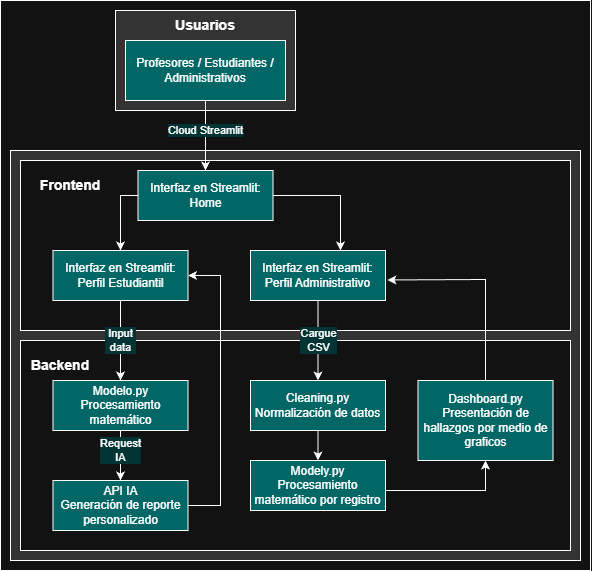

The diagram above was exported from draw.io. Its source (the exported page's mxGraphModel, read from the mxfile embedded in the PNG):
<mxGraphModel dx="1090" dy="661" grid="1" gridSize="10" guides="1" tooltips="1" connect="1" arrows="1" fold="1" page="1" pageScale="1" pageWidth="827" pageHeight="1169" math="0" shadow="0">
  <root>
    <mxCell id="0" />
    <mxCell id="1" parent="0" />
    <mxCell id="iNkNdr_q4U8a_9PBY8gJ-49" connectable="0" parent="1" style="group" value="" vertex="1">
      <mxGeometry height="570" width="590" x="40" y="10" as="geometry" />
    </mxCell>
    <mxCell id="iNkNdr_q4U8a_9PBY8gJ-11" parent="iNkNdr_q4U8a_9PBY8gJ-49" style="rounded=0;whiteSpace=wrap;html=1;gradientColor=none;fillColor=#121212;" value="" vertex="1">
      <mxGeometry height="570" width="590" as="geometry" />
    </mxCell>
    <mxCell id="iNkNdr_q4U8a_9PBY8gJ-15" parent="iNkNdr_q4U8a_9PBY8gJ-49" style="rounded=0;whiteSpace=wrap;html=1;fillColor=#333333;" value="" vertex="1">
      <mxGeometry height="410" width="570" x="10" y="150" as="geometry" />
    </mxCell>
    <mxCell id="iNkNdr_q4U8a_9PBY8gJ-17" parent="iNkNdr_q4U8a_9PBY8gJ-49" style="rounded=0;whiteSpace=wrap;html=1;fillColor=#121212;" value="" vertex="1">
      <mxGeometry height="170" width="550" x="20" y="160" as="geometry" />
    </mxCell>
    <mxCell id="iNkNdr_q4U8a_9PBY8gJ-18" connectable="0" parent="iNkNdr_q4U8a_9PBY8gJ-49" style="group" value="" vertex="1">
      <mxGeometry height="100" width="180" x="115" y="10" as="geometry" />
    </mxCell>
    <mxCell id="iNkNdr_q4U8a_9PBY8gJ-12" parent="iNkNdr_q4U8a_9PBY8gJ-18" style="rounded=0;whiteSpace=wrap;html=1;fillColor=#333333;" value="" vertex="1">
      <mxGeometry height="100" width="180" as="geometry" />
    </mxCell>
    <mxCell id="iNkNdr_q4U8a_9PBY8gJ-13" parent="iNkNdr_q4U8a_9PBY8gJ-18" style="rounded=0;whiteSpace=wrap;html=1;fillColor=#006666;" value="Profesores / Estudiantes / Administrativos" vertex="1">
      <mxGeometry height="60" width="160" x="10" y="30" as="geometry" />
    </mxCell>
    <mxCell id="iNkNdr_q4U8a_9PBY8gJ-14" parent="iNkNdr_q4U8a_9PBY8gJ-18" style="text;html=1;whiteSpace=wrap;strokeColor=none;fillColor=none;align=center;verticalAlign=middle;rounded=0;fontSize=14;" value="&lt;b&gt;Usuarios&lt;/b&gt;" vertex="1">
      <mxGeometry height="30" width="60" x="60" as="geometry" />
    </mxCell>
    <mxCell id="iNkNdr_q4U8a_9PBY8gJ-22" parent="iNkNdr_q4U8a_9PBY8gJ-49" style="text;html=1;whiteSpace=wrap;strokeColor=none;fillColor=none;align=center;verticalAlign=middle;rounded=0;fontSize=14;" value="&lt;b&gt;Frontend&lt;/b&gt;" vertex="1">
      <mxGeometry height="30" width="60" x="40" y="170" as="geometry" />
    </mxCell>
    <mxCell id="iNkNdr_q4U8a_9PBY8gJ-26" edge="1" parent="iNkNdr_q4U8a_9PBY8gJ-49" source="iNkNdr_q4U8a_9PBY8gJ-23" style="edgeStyle=orthogonalEdgeStyle;rounded=0;orthogonalLoop=1;jettySize=auto;html=1;exitX=1;exitY=0.5;exitDx=0;exitDy=0;" target="iNkNdr_q4U8a_9PBY8gJ-25" value="">
      <mxGeometry relative="1" as="geometry">
        <Array as="points">
          <mxPoint x="340" y="195" />
        </Array>
      </mxGeometry>
    </mxCell>
    <mxCell id="iNkNdr_q4U8a_9PBY8gJ-27" edge="1" parent="iNkNdr_q4U8a_9PBY8gJ-49" source="iNkNdr_q4U8a_9PBY8gJ-23" style="edgeStyle=orthogonalEdgeStyle;rounded=0;orthogonalLoop=1;jettySize=auto;html=1;entryX=0.5;entryY=0;entryDx=0;entryDy=0;exitX=0;exitY=0.5;exitDx=0;exitDy=0;" target="iNkNdr_q4U8a_9PBY8gJ-24" value="">
      <mxGeometry relative="1" as="geometry">
        <Array as="points">
          <mxPoint x="120" y="195" />
        </Array>
      </mxGeometry>
    </mxCell>
    <mxCell id="iNkNdr_q4U8a_9PBY8gJ-23" parent="iNkNdr_q4U8a_9PBY8gJ-49" style="rounded=0;whiteSpace=wrap;html=1;fillColor=#006666;" value="Interfaz en Streamlit:&lt;br&gt;Home" vertex="1">
      <mxGeometry height="50" width="135" x="137.5" y="170" as="geometry" />
    </mxCell>
    <mxCell id="iNkNdr_q4U8a_9PBY8gJ-24" parent="iNkNdr_q4U8a_9PBY8gJ-49" style="rounded=0;whiteSpace=wrap;html=1;fillColor=#006666;" value="Interfaz en Streamlit:&lt;br&gt;Perfil Estudiantil" vertex="1">
      <mxGeometry height="50" width="135" x="52.5" y="250" as="geometry" />
    </mxCell>
    <mxCell id="iNkNdr_q4U8a_9PBY8gJ-25" parent="iNkNdr_q4U8a_9PBY8gJ-49" style="rounded=0;whiteSpace=wrap;html=1;fillColor=#006666;" value="Interfaz en Streamlit:&lt;br&gt;Perfil Administrativo" vertex="1">
      <mxGeometry height="50" width="135" x="250" y="250" as="geometry" />
    </mxCell>
    <mxCell id="iNkNdr_q4U8a_9PBY8gJ-28" edge="1" parent="iNkNdr_q4U8a_9PBY8gJ-49" source="iNkNdr_q4U8a_9PBY8gJ-13" style="edgeStyle=orthogonalEdgeStyle;rounded=0;orthogonalLoop=1;jettySize=auto;html=1;labelBackgroundColor=#003333;" target="iNkNdr_q4U8a_9PBY8gJ-23" value="Cloud Streamlit">
      <mxGeometry relative="1" x="-0.1429" as="geometry">
        <mxPoint as="offset" />
      </mxGeometry>
    </mxCell>
    <mxCell id="iNkNdr_q4U8a_9PBY8gJ-29" parent="iNkNdr_q4U8a_9PBY8gJ-49" style="rounded=0;whiteSpace=wrap;html=1;fillColor=#121212;" value="" vertex="1">
      <mxGeometry height="210" width="550" x="20" y="340" as="geometry" />
    </mxCell>
    <mxCell id="iNkNdr_q4U8a_9PBY8gJ-30" parent="iNkNdr_q4U8a_9PBY8gJ-49" style="text;html=1;whiteSpace=wrap;strokeColor=none;fillColor=none;align=center;verticalAlign=middle;rounded=0;fontSize=14;" value="&lt;b&gt;Backend&lt;/b&gt;" vertex="1">
      <mxGeometry height="30" width="60" x="30" y="350" as="geometry" />
    </mxCell>
    <mxCell id="iNkNdr_q4U8a_9PBY8gJ-37" edge="1" parent="iNkNdr_q4U8a_9PBY8gJ-49" source="iNkNdr_q4U8a_9PBY8gJ-31" style="edgeStyle=orthogonalEdgeStyle;rounded=0;orthogonalLoop=1;jettySize=auto;html=1;labelBackgroundColor=#003333;" target="iNkNdr_q4U8a_9PBY8gJ-32" value="Request&lt;br&gt;IA">
      <mxGeometry relative="1" x="-0.2" as="geometry">
        <mxPoint as="offset" />
      </mxGeometry>
    </mxCell>
    <mxCell id="iNkNdr_q4U8a_9PBY8gJ-31" parent="iNkNdr_q4U8a_9PBY8gJ-49" style="rounded=0;whiteSpace=wrap;html=1;fillColor=#006666;" value="Modelo.py&lt;br&gt;Procesamiento matemático" vertex="1">
      <mxGeometry height="50" width="135" x="52.5" y="380" as="geometry" />
    </mxCell>
    <mxCell id="iNkNdr_q4U8a_9PBY8gJ-32" parent="iNkNdr_q4U8a_9PBY8gJ-49" style="rounded=0;whiteSpace=wrap;html=1;fillColor=#006666;" value="API IA&lt;br&gt;Generación de reporte personalizado" vertex="1">
      <mxGeometry height="50" width="135" x="52.5" y="480" as="geometry" />
    </mxCell>
    <mxCell id="iNkNdr_q4U8a_9PBY8gJ-38" edge="1" parent="iNkNdr_q4U8a_9PBY8gJ-49" source="iNkNdr_q4U8a_9PBY8gJ-33" style="edgeStyle=orthogonalEdgeStyle;rounded=0;orthogonalLoop=1;jettySize=auto;html=1;" target="iNkNdr_q4U8a_9PBY8gJ-34" value="">
      <mxGeometry relative="1" as="geometry" />
    </mxCell>
    <mxCell id="iNkNdr_q4U8a_9PBY8gJ-33" parent="iNkNdr_q4U8a_9PBY8gJ-49" style="rounded=0;whiteSpace=wrap;html=1;fillColor=#006666;" value="Cleaning.py&lt;br&gt;Normalización de datos" vertex="1">
      <mxGeometry height="50" width="135" x="250" y="380" as="geometry" />
    </mxCell>
    <mxCell id="iNkNdr_q4U8a_9PBY8gJ-44" edge="1" parent="iNkNdr_q4U8a_9PBY8gJ-49" source="iNkNdr_q4U8a_9PBY8gJ-34" style="edgeStyle=orthogonalEdgeStyle;rounded=0;orthogonalLoop=1;jettySize=auto;html=1;entryX=0.5;entryY=1;entryDx=0;entryDy=0;exitX=1;exitY=0.5;exitDx=0;exitDy=0;" target="iNkNdr_q4U8a_9PBY8gJ-45" value="">
      <mxGeometry relative="1" as="geometry">
        <Array as="points">
          <mxPoint x="385" y="490" />
          <mxPoint x="485" y="490" />
        </Array>
        <mxPoint x="407.5" y="490" as="sourcePoint" />
        <mxPoint x="505" y="470.0000000000001" as="targetPoint" />
      </mxGeometry>
    </mxCell>
    <mxCell id="iNkNdr_q4U8a_9PBY8gJ-34" parent="iNkNdr_q4U8a_9PBY8gJ-49" style="rounded=0;whiteSpace=wrap;html=1;fillColor=#006666;" value="Modely.py&lt;div&gt;Procesamiento matemático por registro&lt;/div&gt;" vertex="1">
      <mxGeometry height="50" width="135" x="250" y="460" as="geometry" />
    </mxCell>
    <mxCell id="iNkNdr_q4U8a_9PBY8gJ-35" edge="1" parent="iNkNdr_q4U8a_9PBY8gJ-49" source="iNkNdr_q4U8a_9PBY8gJ-24" style="edgeStyle=orthogonalEdgeStyle;rounded=0;orthogonalLoop=1;jettySize=auto;html=1;labelBackgroundColor=#003333;" target="iNkNdr_q4U8a_9PBY8gJ-31" value="&amp;nbsp;Input&amp;nbsp;&lt;br&gt;data">
      <mxGeometry relative="1" as="geometry">
        <mxPoint as="offset" />
      </mxGeometry>
    </mxCell>
    <mxCell id="iNkNdr_q4U8a_9PBY8gJ-36" edge="1" parent="iNkNdr_q4U8a_9PBY8gJ-49" source="iNkNdr_q4U8a_9PBY8gJ-25" style="edgeStyle=orthogonalEdgeStyle;rounded=0;orthogonalLoop=1;jettySize=auto;html=1;labelBackgroundColor=#003333;" target="iNkNdr_q4U8a_9PBY8gJ-33" value="Cargue&lt;br&gt;CSV">
      <mxGeometry relative="1" as="geometry" />
    </mxCell>
    <mxCell id="iNkNdr_q4U8a_9PBY8gJ-45" parent="iNkNdr_q4U8a_9PBY8gJ-49" style="rounded=0;whiteSpace=wrap;html=1;fillColor=#006666;" value="Dashboard.py&lt;div&gt;Presentación de hallazgos por medio de graficos&lt;/div&gt;" vertex="1">
      <mxGeometry height="80" width="135" x="417.5" y="380" as="geometry" />
    </mxCell>
    <mxCell id="iNkNdr_q4U8a_9PBY8gJ-47" edge="1" parent="iNkNdr_q4U8a_9PBY8gJ-49" source="iNkNdr_q4U8a_9PBY8gJ-45" style="endArrow=classic;html=1;rounded=0;exitX=0.5;exitY=0;exitDx=0;exitDy=0;entryX=1.014;entryY=0.589;entryDx=0;entryDy=0;entryPerimeter=0;curved=0;" target="iNkNdr_q4U8a_9PBY8gJ-25" value="">
      <mxGeometry height="50" relative="1" width="50" as="geometry">
        <Array as="points">
          <mxPoint x="485" y="279" />
        </Array>
        <mxPoint x="370" y="290" as="sourcePoint" />
        <mxPoint x="420" y="240" as="targetPoint" />
      </mxGeometry>
    </mxCell>
    <mxCell id="iNkNdr_q4U8a_9PBY8gJ-48" edge="1" parent="iNkNdr_q4U8a_9PBY8gJ-49" source="iNkNdr_q4U8a_9PBY8gJ-32" style="endArrow=classic;html=1;rounded=0;entryX=1;entryY=0.5;entryDx=0;entryDy=0;exitX=1;exitY=0.5;exitDx=0;exitDy=0;" target="iNkNdr_q4U8a_9PBY8gJ-24" value="">
      <mxGeometry height="50" relative="1" width="50" as="geometry">
        <Array as="points">
          <mxPoint x="220" y="505" />
          <mxPoint x="220" y="390" />
          <mxPoint x="220" y="275" />
        </Array>
        <mxPoint x="260" y="350" as="sourcePoint" />
        <mxPoint x="310" y="300" as="targetPoint" />
      </mxGeometry>
    </mxCell>
  </root>
</mxGraphModel>